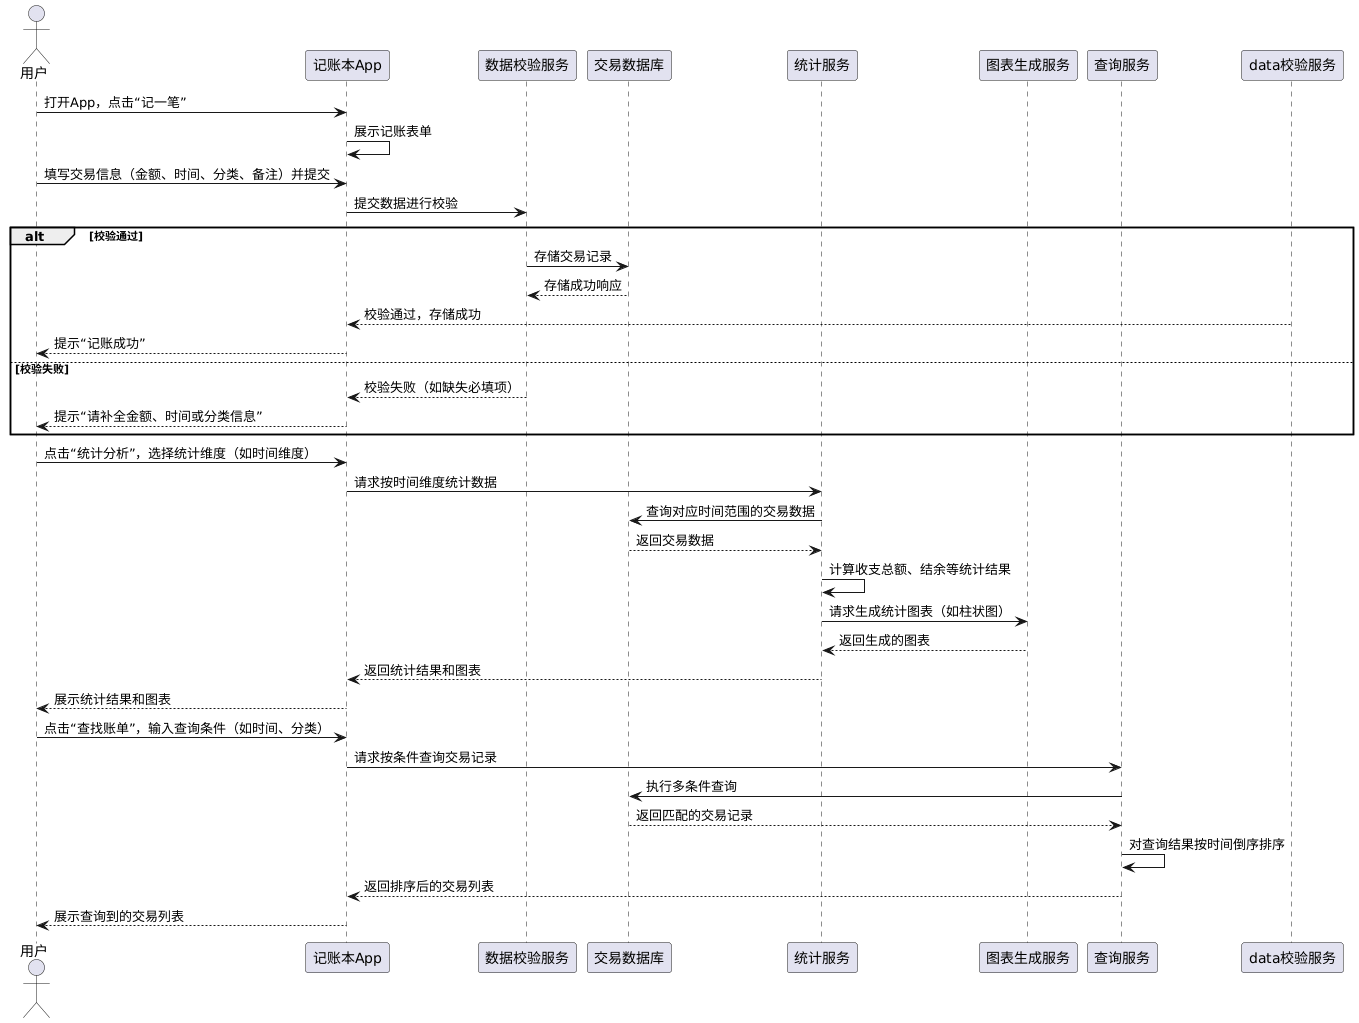

The diagram above was rendered by PlantUML. Its source (embedded in the PNG):
@startuml
actor 用户
participant 记账本App
participant 数据校验服务
participant 交易数据库
participant 统计服务
participant 图表生成服务
participant 查询服务

' 记账流程
用户 -> 记账本App: 打开App，点击“记一笔”
记账本App -> 记账本App: 展示记账表单
用户 -> 记账本App: 填写交易信息（金额、时间、分类、备注）并提交
记账本App -> 数据校验服务: 提交数据进行校验
alt 校验通过
    数据校验服务 -> 交易数据库: 存储交易记录
    交易数据库 --> 数据校验服务: 存储成功响应
    data校验服务 --> 记账本App: 校验通过，存储成功
    记账本App --> 用户: 提示“记账成功”
else 校验失败
    数据校验服务 --> 记账本App: 校验失败（如缺失必填项）
    记账本App --> 用户: 提示“请补全金额、时间或分类信息”
end

' 统计流程
用户 -> 记账本App: 点击“统计分析”，选择统计维度（如时间维度）
记账本App -> 统计服务: 请求按时间维度统计数据
统计服务 -> 交易数据库: 查询对应时间范围的交易数据
交易数据库 --> 统计服务: 返回交易数据
统计服务 -> 统计服务: 计算收支总额、结余等统计结果
统计服务 -> 图表生成服务: 请求生成统计图表（如柱状图）
图表生成服务 --> 统计服务: 返回生成的图表
统计服务 --> 记账本App: 返回统计结果和图表
记账本App --> 用户: 展示统计结果和图表

' 查询流程
用户 -> 记账本App: 点击“查找账单”，输入查询条件（如时间、分类）
记账本App -> 查询服务: 请求按条件查询交易记录
查询服务 -> 交易数据库: 执行多条件查询
交易数据库 --> 查询服务: 返回匹配的交易记录
查询服务 -> 查询服务: 对查询结果按时间倒序排序
查询服务 --> 记账本App: 返回排序后的交易列表
记账本App --> 用户: 展示查询到的交易列表
@enduml